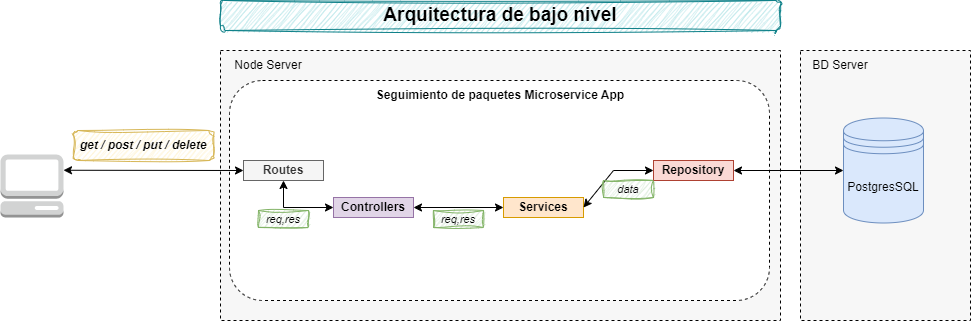

The diagram above was exported from draw.io. Its source (the exported page's mxGraphModel, read from the mxfile embedded in the PNG):
<mxGraphModel dx="1988" dy="750" grid="1" gridSize="10" guides="1" tooltips="1" connect="1" arrows="1" fold="1" page="1" pageScale="1" pageWidth="1054" pageHeight="536" math="0" shadow="0">
  <root>
    <mxCell id="0" />
    <mxCell id="1" parent="0" />
    <mxCell id="hZsP0ZaigLL1n4Zd4Hs8-26" value="" style="rounded=0;whiteSpace=wrap;html=1;dashed=1;fillColor=#f7f7f7;" vertex="1" parent="1">
      <mxGeometry x="830" y="110" width="170" height="270" as="geometry" />
    </mxCell>
    <mxCell id="hZsP0ZaigLL1n4Zd4Hs8-23" value="" style="rounded=0;whiteSpace=wrap;html=1;dashed=1;fillColor=#f7f7f7;" vertex="1" parent="1">
      <mxGeometry x="250" y="110" width="560" height="270" as="geometry" />
    </mxCell>
    <mxCell id="hZsP0ZaigLL1n4Zd4Hs8-2" value="" style="rounded=1;whiteSpace=wrap;html=1;dashed=1;" vertex="1" parent="1">
      <mxGeometry x="259" y="140" width="540" height="220" as="geometry" />
    </mxCell>
    <mxCell id="hZsP0ZaigLL1n4Zd4Hs8-3" value="" style="outlineConnect=0;dashed=0;verticalLabelPosition=bottom;verticalAlign=top;align=center;html=1;shape=mxgraph.aws3.management_console;fillColor=#D2D3D3;gradientColor=none;" vertex="1" parent="1">
      <mxGeometry x="30" y="214" width="63" height="63" as="geometry" />
    </mxCell>
    <mxCell id="hZsP0ZaigLL1n4Zd4Hs8-4" value="" style="endArrow=classic;startArrow=classic;html=1;rounded=0;exitX=1;exitY=0.25;exitDx=0;exitDy=0;exitPerimeter=0;entryX=0;entryY=0.5;entryDx=0;entryDy=0;" edge="1" parent="1" source="hZsP0ZaigLL1n4Zd4Hs8-3" target="hZsP0ZaigLL1n4Zd4Hs8-7">
      <mxGeometry width="50" height="50" relative="1" as="geometry">
        <mxPoint x="623" y="310" as="sourcePoint" />
        <mxPoint x="673" y="260" as="targetPoint" />
      </mxGeometry>
    </mxCell>
    <mxCell id="hZsP0ZaigLL1n4Zd4Hs8-5" value="get / post / put / delete" style="text;html=1;strokeColor=#d6b656;fillColor=#fff2cc;align=center;verticalAlign=middle;whiteSpace=wrap;rounded=1;gradientColor=none;glass=0;sketch=1;curveFitting=1;jiggle=2;shadow=0;fontStyle=3" vertex="1" parent="1">
      <mxGeometry x="103" y="190" width="140" height="30" as="geometry" />
    </mxCell>
    <mxCell id="hZsP0ZaigLL1n4Zd4Hs8-6" value="PostgresSQL" style="shape=datastore;whiteSpace=wrap;html=1;fillColor=#dae8fc;strokeColor=#6c8ebf;" vertex="1" parent="1">
      <mxGeometry x="873" y="177.5" width="80" height="105" as="geometry" />
    </mxCell>
    <mxCell id="hZsP0ZaigLL1n4Zd4Hs8-7" value="Routes" style="rounded=0;whiteSpace=wrap;html=1;fillColor=#f5f5f5;fontColor=#333333;strokeColor=#666666;fontStyle=1" vertex="1" parent="1">
      <mxGeometry x="273" y="220" width="80" height="20" as="geometry" />
    </mxCell>
    <mxCell id="hZsP0ZaigLL1n4Zd4Hs8-8" value="Controllers" style="rounded=0;whiteSpace=wrap;html=1;fillColor=#e1d5e7;strokeColor=#9673a6;fontStyle=1" vertex="1" parent="1">
      <mxGeometry x="363" y="257" width="80" height="20" as="geometry" />
    </mxCell>
    <mxCell id="hZsP0ZaigLL1n4Zd4Hs8-10" value="" style="endArrow=classic;startArrow=classic;html=1;rounded=0;exitX=0.5;exitY=1;exitDx=0;exitDy=0;entryX=0;entryY=0.5;entryDx=0;entryDy=0;" edge="1" parent="1" source="hZsP0ZaigLL1n4Zd4Hs8-7" target="hZsP0ZaigLL1n4Zd4Hs8-8">
      <mxGeometry width="50" height="50" relative="1" as="geometry">
        <mxPoint x="623" y="310" as="sourcePoint" />
        <mxPoint x="673" y="260" as="targetPoint" />
        <Array as="points">
          <mxPoint x="313" y="267" />
        </Array>
      </mxGeometry>
    </mxCell>
    <mxCell id="hZsP0ZaigLL1n4Zd4Hs8-11" value="req,res" style="text;html=1;strokeColor=#82b366;fillColor=#d5e8d4;align=center;verticalAlign=middle;whiteSpace=wrap;rounded=0;shadow=0;sketch=1;curveFitting=1;jiggle=2;fontSize=11;fontStyle=2" vertex="1" parent="1">
      <mxGeometry x="288" y="270" width="50" height="17" as="geometry" />
    </mxCell>
    <mxCell id="hZsP0ZaigLL1n4Zd4Hs8-14" value="Services" style="rounded=0;whiteSpace=wrap;html=1;fillColor=#ffe6cc;strokeColor=#d79b00;fontStyle=1" vertex="1" parent="1">
      <mxGeometry x="533" y="257" width="80" height="20" as="geometry" />
    </mxCell>
    <mxCell id="hZsP0ZaigLL1n4Zd4Hs8-15" value="" style="endArrow=classic;startArrow=classic;html=1;rounded=0;exitX=1;exitY=0.5;exitDx=0;exitDy=0;entryX=0;entryY=0.5;entryDx=0;entryDy=0;" edge="1" parent="1" source="hZsP0ZaigLL1n4Zd4Hs8-8" target="hZsP0ZaigLL1n4Zd4Hs8-14">
      <mxGeometry width="50" height="50" relative="1" as="geometry">
        <mxPoint x="458" y="206.5" as="sourcePoint" />
        <mxPoint x="508" y="233.5" as="targetPoint" />
        <Array as="points" />
      </mxGeometry>
    </mxCell>
    <mxCell id="hZsP0ZaigLL1n4Zd4Hs8-16" value="req,res" style="text;html=1;strokeColor=#82b366;fillColor=#d5e8d4;align=center;verticalAlign=middle;whiteSpace=wrap;rounded=0;shadow=0;sketch=1;curveFitting=1;jiggle=2;fontSize=11;fontStyle=2" vertex="1" parent="1">
      <mxGeometry x="463" y="270" width="50" height="17" as="geometry" />
    </mxCell>
    <mxCell id="hZsP0ZaigLL1n4Zd4Hs8-17" value="Repository" style="rounded=0;whiteSpace=wrap;html=1;fillColor=#fad9d5;strokeColor=#ae4132;fontStyle=1" vertex="1" parent="1">
      <mxGeometry x="683" y="220" width="80" height="20" as="geometry" />
    </mxCell>
    <mxCell id="hZsP0ZaigLL1n4Zd4Hs8-18" value="" style="endArrow=classic;startArrow=classic;html=1;rounded=0;entryX=0;entryY=0.5;entryDx=0;entryDy=0;" edge="1" parent="1" target="hZsP0ZaigLL1n4Zd4Hs8-17">
      <mxGeometry width="50" height="50" relative="1" as="geometry">
        <mxPoint x="613" y="267" as="sourcePoint" />
        <mxPoint x="683" y="267" as="targetPoint" />
        <Array as="points">
          <mxPoint x="643" y="230" />
        </Array>
      </mxGeometry>
    </mxCell>
    <mxCell id="hZsP0ZaigLL1n4Zd4Hs8-19" value="data" style="text;html=1;strokeColor=#82b366;fillColor=#d5e8d4;align=center;verticalAlign=middle;whiteSpace=wrap;rounded=0;shadow=0;sketch=1;curveFitting=1;jiggle=2;fontSize=11;fontStyle=2" vertex="1" parent="1">
      <mxGeometry x="633" y="240" width="50" height="17" as="geometry" />
    </mxCell>
    <mxCell id="hZsP0ZaigLL1n4Zd4Hs8-20" value="" style="endArrow=classic;startArrow=classic;html=1;rounded=0;exitX=0;exitY=0.5;exitDx=0;exitDy=0;entryX=1;entryY=0.5;entryDx=0;entryDy=0;" edge="1" parent="1" source="hZsP0ZaigLL1n4Zd4Hs8-6" target="hZsP0ZaigLL1n4Zd4Hs8-17">
      <mxGeometry width="50" height="50" relative="1" as="geometry">
        <mxPoint x="623" y="310" as="sourcePoint" />
        <mxPoint x="673" y="260" as="targetPoint" />
      </mxGeometry>
    </mxCell>
    <mxCell id="hZsP0ZaigLL1n4Zd4Hs8-22" value="Node Server" style="text;html=1;strokeColor=none;fillColor=none;align=center;verticalAlign=middle;whiteSpace=wrap;rounded=0;labelBackgroundColor=none;labelBorderColor=none;shadow=0;glass=0;" vertex="1" parent="1">
      <mxGeometry x="258" y="110" width="80" height="30" as="geometry" />
    </mxCell>
    <mxCell id="hZsP0ZaigLL1n4Zd4Hs8-24" value="Seguimiento de paquetes Microservice App" style="text;html=1;strokeColor=none;fillColor=none;align=center;verticalAlign=middle;whiteSpace=wrap;rounded=0;labelBackgroundColor=none;labelBorderColor=none;shadow=0;glass=0;fontStyle=1" vertex="1" parent="1">
      <mxGeometry x="390" y="140" width="280" height="30" as="geometry" />
    </mxCell>
    <mxCell id="hZsP0ZaigLL1n4Zd4Hs8-25" value="&lt;font style=&quot;font-size: 19px;&quot;&gt;Arquitectura de bajo nivel&lt;/font&gt;" style="text;html=1;strokeColor=#0e8088;fillColor=#b0e3e6;align=center;verticalAlign=middle;whiteSpace=wrap;rounded=1;labelBackgroundColor=none;labelBorderColor=none;shadow=0;glass=0;fontStyle=1;sketch=1;curveFitting=1;jiggle=2;" vertex="1" parent="1">
      <mxGeometry x="250" y="60" width="560" height="30" as="geometry" />
    </mxCell>
    <mxCell id="hZsP0ZaigLL1n4Zd4Hs8-27" value="BD Server" style="text;html=1;strokeColor=none;fillColor=none;align=center;verticalAlign=middle;whiteSpace=wrap;rounded=0;labelBackgroundColor=none;labelBorderColor=none;shadow=0;glass=0;" vertex="1" parent="1">
      <mxGeometry x="830" y="110" width="80" height="30" as="geometry" />
    </mxCell>
  </root>
</mxGraphModel>